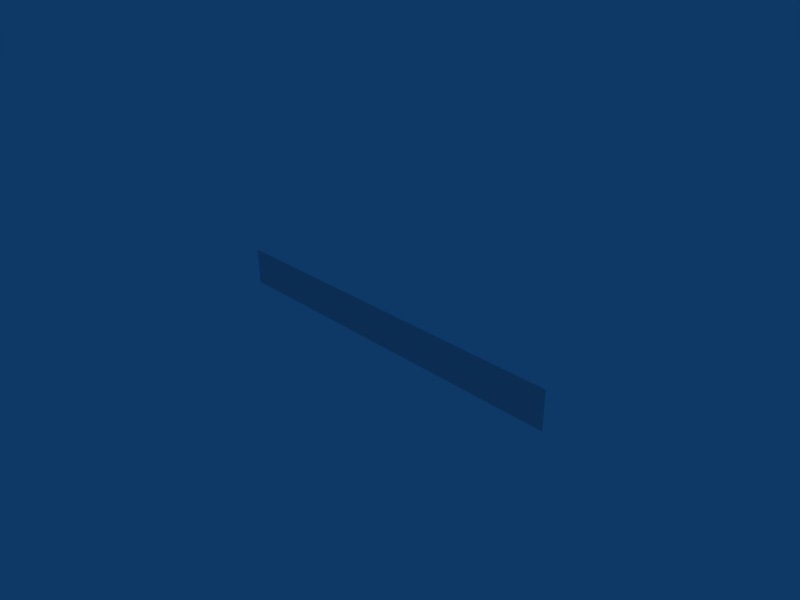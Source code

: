 # Source: lines.blend  (saved by Blender 2.45.0; exported with 4.5.12 LTS)
import bpy
from mathutils import Matrix  # noqa: F401  (used for matrix-valued properties, if any)

bpy.ops.wm.read_factory_settings(use_empty=True)
scene = bpy.context.scene
scene.name = 'Scene'

# ---- collections
col_collection_1 = bpy.data.collections.new('Collection 1'); scene.collection.children.link(col_collection_1)

# ---- world
world_world = bpy.data.worlds.new('World'); scene.world = world_world
world_world.color = (0.05656, 0.2208, 0.4)
world_world.use_sun_shadow = False
world_world.sun_shadow_jitter_overblur = 0.0
world_world.cycles.sampling_method = 'MANUAL'
world_world.cycles.sample_map_resolution = 256

# ---- cameras
cam_camera = bpy.data.cameras.new('Camera')
cam_camera.passepartout_alpha = 0.2
cam_camera.clip_end = 100.0
cam_camera.lens = 35.0
cam_camera.ortho_scale = 7.314
cam_camera.show_passepartout = False
cam_camera.show_safe_areas = True
cam_camera.dof.focus_distance = 0.0
cam_camera.dof.aperture_fstop = 128.0

# ---- lights
light_spot = bpy.data.lights.new('Spot', 'POINT')
light_spot.transmission_factor = 0.0
light_spot.cutoff_distance = 30.0
light_spot.energy = 100.0
light_spot.shadow_buffer_clip_start = 1.001
light_spot.shadow_soft_size = 1.0
light_spot.shadow_maximum_resolution = 0.006
light_spot.use_absolute_resolution = True
light_spot.cycles.use_multiple_importance_sampling = False

# ---- meshes
me_plane = bpy.data.meshes.new('Plane')
me_plane.from_pydata([(3.0, 7.748e-09, 0.3), (3.0, -3.755e-08, -0.3), (-3.0, -3.755e-08, -0.3), (-3.0, 7.748e-09, 0.3)], [], [(0, 3, 2, 1)])
_uv = me_plane.uv_layers.new(name='UVTex')
_uv.uv.foreach_set('vector', [0.0009766, 0.007812, 0.999, 0.007812, 0.999, 0.9922, 0.0009766, 0.9922])
me_plane.use_remesh_preserve_volume = False
me_plane.use_remesh_preserve_attributes = False
me_plane.use_mirror_vertex_groups = False
me_plane.update()

# ---- objects
ob_plane = bpy.data.objects.new('Plane', me_plane)
ob_lamp = bpy.data.objects.new('Lamp', light_spot)
ob_camera = bpy.data.objects.new('Camera', cam_camera)

# ---- transforms, parenting, visibility, modifiers, constraints
ob_plane.location = (0.0, 0.0, 0.0)
ob_plane.lock_rotations_4d = False
ob_plane.empty_display_type = 'ARROWS'
ob_plane.color = (0.0, 0.0, 0.0, 1.0)
ob_plane.lineart.crease_threshold = 0.0
ob_lamp.location = (4.076, 1.005, 5.904)
ob_lamp.rotation_euler = (0.6503, 0.05522, 1.866)
ob_lamp.lock_rotations_4d = False
ob_lamp.empty_display_type = 'ARROWS'
ob_lamp.color = (0.0, 0.0, 0.0, 0.0)
ob_lamp.lineart.crease_threshold = 0.0
ob_camera.location = (7.481, -6.508, 5.344)
ob_camera.rotation_euler = (1.109, 0.01082, 0.8149)
ob_camera.lock_rotations_4d = False
ob_camera.empty_display_type = 'ARROWS'
ob_camera.color = (0.0, 0.0, 0.0, 0.0)
ob_camera.display_type = 'WIRE'
ob_camera.lineart.crease_threshold = 0.0

# ---- collection membership
col_collection_1.objects.link(ob_plane)
col_collection_1.objects.link(ob_lamp)
col_collection_1.objects.link(ob_camera)

# ---- scene / render settings (as saved in the file)
scene.camera = ob_camera
scene.frame_start = 1; scene.frame_end = 250; scene.frame_set(1)
scene.render.engine = 'BLENDER_EEVEE_NEXT'
scene.render.image_settings.file_format = 'JPEG'
scene.render.image_settings.color_mode = 'RGB'
scene.render.image_settings.compression = 90
scene.render.resolution_x = 800
scene.render.resolution_y = 600
scene.render.pixel_aspect_x = 100.0
scene.render.pixel_aspect_y = 100.0
scene.render.fps = 25
scene.render.dither_intensity = 0.0
scene.render.use_compositing = False
scene.render.use_sequencer = False
scene.render.bake_margin = 2
scene.render.bake_bias = 0.0
scene.render.use_stamp_time = False
scene.render.use_stamp_date = False
scene.render.use_stamp_frame = False
scene.render.use_stamp_camera = False
scene.render.use_stamp_scene = False
scene.render.use_stamp_filename = False
scene.render.use_stamp_render_time = False
scene.render.stamp_font_size = 0
scene.cycles.use_denoising = False
scene.cycles.samples = 10
scene.cycles.sampling_pattern = 'TABULATED_SOBOL'
scene.cycles.light_sampling_threshold = 0.0
scene.cycles.use_adaptive_sampling = False
scene.cycles.use_light_tree = False
scene.cycles.blur_glossy = 0.0
scene.cycles.volume_bounces = 1
scene.cycles.pixel_filter_type = 'GAUSSIAN'
scene.cycles.sample_clamp_indirect = 0.0
scene.view_settings.view_transform = 'Raw'
bpy.context.view_layer.update()
